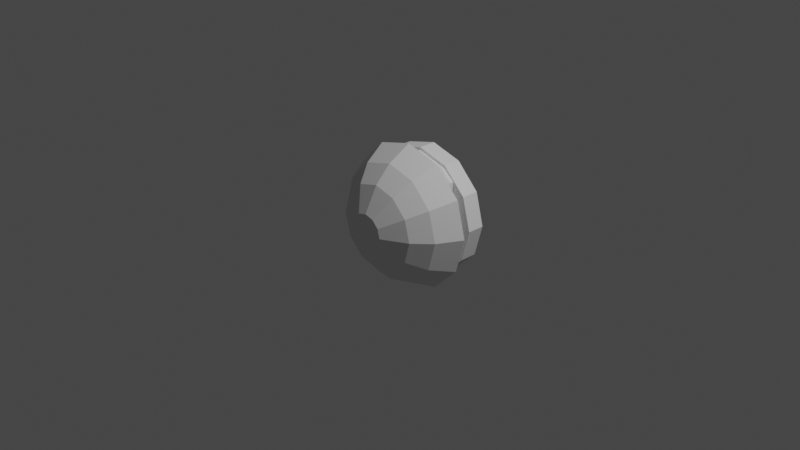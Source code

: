 # Source: sspx-dome-cupola-5-1-iva.blend  (saved by Blender 3.1.7; exported with 4.5.12 LTS)
import bpy
from mathutils import Matrix  # noqa: F401  (used for matrix-valued properties, if any)

bpy.ops.wm.read_factory_settings(use_empty=True)
scene = bpy.context.scene
scene.name = 'Scene'

# ---- collections
col_collection = bpy.data.collections.new('Collection'); scene.collection.children.link(col_collection)

# ---- world
world_world = bpy.data.worlds.new('World'); scene.world = world_world
world_world.use_nodes = True; world_world.node_tree.nodes.clear()
_N = world_world.node_tree.nodes; _L = world_world.node_tree.links
n0 = _N.new('ShaderNodeOutputWorld'); n0.name = 'World Output'; n0.location = (300, 300)
n1 = _N.new('ShaderNodeBackground'); n1.name = 'Background'; n1.location = (10, 300)
n1.inputs[0].default_value = (0.05088, 0.05088, 0.05088, 1.0)
_L.new(n1.outputs[0], n0.inputs[0])
n0.is_active_output = True
world_world.color = (0.05088, 0.05088, 0.05088)
world_world.use_sun_shadow = False
world_world.sun_shadow_jitter_overblur = 0.0

# ---- cameras
cam_camera = bpy.data.cameras.new('Camera')
cam_camera.clip_end = 100.0
cam_camera.ortho_scale = 7.314

# ---- lights
light_light = bpy.data.lights.new('Light', 'POINT')
light_light.transmission_factor = 0.0
light_light.energy = 1000.0
light_light.shadow_soft_size = 0.1
light_light.shadow_maximum_resolution = 0.006
light_light.use_absolute_resolution = True

# ---- meshes
me_cylinder = bpy.data.meshes.new('Cylinder')
me_cylinder.from_pydata([(-1.195e-08, 0.4832, 0.4104), (-8.212e-09, 0.292, 0.6711), (0.2052, 0.4832, 0.3554), (0.3355, 0.292, 0.5812), (0.3554, 0.4832, 0.2052), (0.4664, 0.292, 0.4667), (0.4104, 0.4832, 1.222e-08), (0.4664, 0.292, -7.809e-08), (0.3554, 0.4832, -0.2052), (0.4664, 0.292, -0.4661), (0.2052, 0.4832, -0.3554), (0.3355, 0.292, -0.5812), (-4.731e-08, 0.4832, -0.4104), (-6.805e-08, 0.292, -0.6711), (-0.2052, 0.4832, -0.3554), (-0.3355, 0.292, -0.5812), (-0.3554, 0.4832, -0.2052), (-0.4664, 0.292, -0.4661), (-0.4104, 0.4832, 6.131e-08), (-0.4664, 0.292, 1.368e-09), (-0.3554, 0.4832, 0.2052), (-0.4664, 0.292, 0.4667), (-0.2052, 0.4832, 0.3554), (-0.3355, 0.292, 0.5812), (0.3497, 0.292, 0.6057), (-8.212e-09, 0.292, 0.6994), (0.6057, 0.292, 0.3497), (0.6994, 0.292, -8.114e-08), (0.6057, 0.292, -0.3497), (0.3497, 0.292, -0.6057), (-6.936e-08, 0.292, -0.6994), (-0.3497, 0.292, -0.6057), (-0.6057, 0.292, -0.3497), (-0.6994, 0.292, 2.24e-09), (-0.6057, 0.292, 0.3497), (-0.3497, 0.292, 0.6057), (-8.212e-09, 0.2564, 0.6711), (0.3355, 0.2564, 0.5812), (0.4664, 0.2564, 0.4667), (0.4664, 0.2564, -7.809e-08), (0.4664, 0.2564, -0.4661), (0.3355, 0.2564, -0.5812), (-6.805e-08, 0.2564, -0.6711), (-0.3355, 0.2564, -0.5812), (-0.4664, 0.2564, -0.4661), (-0.4664, 0.2564, 1.368e-09), (-0.4664, 0.2564, 0.4667), (-0.3355, 0.2564, 0.5812), (-5.415e-09, 0.1325, 0.787), (0.3935, 0.1325, 0.6815), (0.6815, 0.1325, 0.3935), (0.787, 0.1325, -8.324e-08), (0.6815, 0.1325, -0.3935), (0.3935, 0.1325, -0.6815), (-7.558e-08, 0.1325, -0.787), (-0.3935, 0.1325, -0.6815), (-0.6815, 0.1325, -0.3935), (-0.787, 0.1325, 9.921e-09), (-0.6815, 0.1325, 0.3935), (-0.3935, 0.1325, 0.6815), (-7.299e-09, -0.1312, 0.6458), (0.3229, -0.1312, 0.5593), (0.5593, -0.1312, 0.3229), (0.6458, -0.1312, -7.624e-08), (0.5593, -0.1312, -0.3229), (0.3229, -0.1312, -0.5593), (-6.488e-08, -0.1312, -0.6458), (-0.3229, -0.1312, -0.5593), (-0.5593, -0.1312, -0.3229), (-0.6458, -0.1312, 2.118e-10), (-0.5593, -0.1312, 0.3229), (-0.3229, -0.1312, 0.5593), (-1.482e-08, -0.3079, 0.469), (0.2345, -0.3079, 0.4061), (0.4061, -0.3079, 0.2345), (0.469, -0.3079, -7.032e-08), (0.4061, -0.3079, -0.2345), (0.2345, -0.3079, -0.4061), (-5.663e-08, -0.3079, -0.469), (-0.2345, -0.3079, -0.4061), (-0.4061, -0.3079, -0.2345), (-0.469, -0.3079, -1.481e-08), (-0.4061, -0.3079, 0.2345), (-0.2345, -0.3079, 0.4061), (-1.664e-08, -0.4529, 0.2006), (0.1003, -0.4529, 0.1737), (0.1737, -0.4529, 0.1003), (0.2006, -0.4529, -6.064e-08), (0.1737, -0.4529, -0.1003), (0.1003, -0.4529, -0.1737), (-3.453e-08, -0.4529, -0.2006), (-0.1003, -0.4529, -0.1737), (-0.1737, -0.4529, -0.1003), (-0.2006, -0.4529, -3.689e-08), (-0.1737, -0.4529, 0.1003), (-0.1003, -0.4529, 0.1737), (-1.664e-08, -0.4529, 0.2006), (0.1003, -0.4529, 0.1737), (0.1737, -0.4529, 0.1003), (0.2006, -0.4529, -6.064e-08), (0.1737, -0.4529, -0.1003), (0.1003, -0.4529, -0.1737), (-3.453e-08, -0.4529, -0.2006), (-0.1003, -0.4529, -0.1737), (-0.1737, -0.4529, -0.1003), (-0.2006, -0.4529, -3.689e-08), (-0.1737, -0.4529, 0.1003), (-0.1003, -0.4529, 0.1737), (0.5803, 0.1331, 8.073e-06), (0.5803, 0.1331, -0.3863), (-0.5803, 0.1331, 0.3865), (-0.5803, 0.1331, -0.3863), (0.5803, 0.1331, 0.3865), (-0.5803, 0.1331, 8.151e-06), (0.5375, 0.1325, 0.5375), (0.5375, 0.1325, -0.5375), (-0.5375, 0.1325, -0.5375), (-0.5375, 0.1325, 0.5375), (-8.212e-09, 0.4832, 0.6994), (0.3497, 0.4832, 0.6057), (0.6057, 0.4832, 0.3497), (0.6994, 0.4832, 2.24e-09), (0.6057, 0.4832, -0.3497), (0.3497, 0.4832, -0.6057), (-6.936e-08, 0.4832, -0.6994), (-0.3497, 0.4832, -0.6057), (-0.6057, 0.4832, -0.3497), (-0.6994, 0.4832, 8.562e-08), (-0.6057, 0.4832, 0.3497), (-0.3497, 0.4832, 0.6057)], [], [(118, 119, 24, 25), (119, 120, 26, 24), (120, 121, 27, 26), (121, 122, 28, 27), (122, 123, 29, 28), (123, 124, 30, 29), (124, 125, 31, 30), (125, 126, 32, 31), (126, 127, 33, 32), (127, 128, 34, 33), (23, 47, 46, 21), (128, 129, 35, 34), (129, 118, 25, 35), (1, 25, 24, 3), (3, 24, 26, 5), (5, 26, 27, 7), (7, 27, 28, 9), (9, 28, 29, 11), (11, 29, 30, 13), (13, 30, 31, 15), (15, 31, 32, 17), (17, 32, 33, 19), (19, 33, 34, 21), (21, 34, 35, 23), (23, 35, 25, 1), (109, 52, 51, 108), (3, 37, 36, 1), (17, 44, 43, 15), (11, 41, 40, 9), (1, 36, 47, 23), (5, 38, 37, 3), (19, 45, 44, 17), (13, 42, 41, 11), (7, 39, 38, 5), (21, 46, 45, 19), (15, 43, 42, 13), (9, 40, 39, 7), (52, 64, 63, 51), (117, 58, 110), (37, 49, 48, 36), (111, 56, 116), (115, 52, 109), (36, 48, 59, 47), (112, 50, 114), (113, 57, 56, 111), (42, 54, 53, 41), (108, 51, 50, 112), (110, 58, 57, 113), (43, 55, 54, 42), (67, 79, 78, 66), (59, 71, 70, 58, 117), (49, 61, 60, 48), (56, 68, 67, 55, 116), (53, 65, 64, 52, 115), (48, 60, 71, 59), (50, 62, 61, 49, 114), (57, 69, 68, 56), (54, 66, 65, 53), (51, 63, 62, 50), (58, 70, 69, 57), (55, 67, 66, 54), (79, 91, 90, 78), (64, 76, 75, 63), (71, 83, 82, 70), (61, 73, 72, 60), (68, 80, 79, 67), (65, 77, 76, 64), (60, 72, 83, 71), (62, 74, 73, 61), (69, 81, 80, 68), (66, 78, 77, 65), (63, 75, 74, 62), (70, 82, 81, 69), (94, 106, 105, 93), (76, 88, 87, 75), (83, 95, 94, 82), (73, 85, 84, 72), (80, 92, 91, 79), (77, 89, 88, 76), (72, 84, 95, 83), (74, 86, 85, 73), (81, 93, 92, 80), (78, 90, 89, 77), (75, 87, 86, 74), (82, 94, 93, 81), (97, 98, 99, 100, 101, 102, 103, 104, 105, 106, 107, 96), (91, 103, 102, 90), (88, 100, 99, 87), (95, 107, 106, 94), (85, 97, 96, 84), (92, 104, 103, 91), (89, 101, 100, 88), (84, 96, 107, 95), (86, 98, 97, 85), (93, 105, 104, 92), (90, 102, 101, 89), (87, 99, 98, 86), (46, 110, 113, 45), (39, 108, 112, 38), (45, 113, 111, 44), (40, 109, 108, 39), (38, 114, 49, 37), (40, 115, 109), (46, 117, 110), (44, 116, 55, 43), (47, 59, 117, 46), (111, 116, 44), (41, 53, 115, 40), (112, 114, 38), (2, 119, 118, 0), (4, 120, 119, 2), (6, 121, 120, 4), (8, 122, 121, 6), (10, 123, 122, 8), (12, 124, 123, 10), (14, 125, 124, 12), (16, 126, 125, 14), (18, 127, 126, 16), (20, 128, 127, 18), (22, 129, 128, 20), (0, 118, 129, 22)])
_uv = me_cylinder.uv_layers.new(name='UVMap')
_uv.uv.foreach_set('vector', [1.0, 0.5, 0.9167, 0.5, 0.9167, 1.0, 1.0, 1.0, 0.9167, 0.5, 0.8333, 0.5, 0.8333, 1.0, 0.9167, 1.0, 0.8333, 0.5, 0.75, 0.5, 0.75, 1.0, 0.8333, 1.0, 0.75, 0.5, 0.6667, 0.5, 0.6667, 1.0, 0.75, 1.0, 0.6667, 0.5, 0.5833, 0.5, 0.5833, 1.0, 0.6667, 1.0, 0.5833, 0.5, 0.5, 0.5, 0.5, 1.0, 0.5833, 1.0, 0.5, 0.5, 0.4167, 0.5, 0.4167, 1.0, 0.5, 1.0, 0.4167, 0.5, 0.3333, 0.5, 0.3333, 1.0, 0.4167, 1.0, 0.3333, 0.5, 0.25, 0.5, 0.25, 1.0, 0.3333, 1.0, 0.25, 0.5, 0.1667, 0.5, 0.1667, 1.0, 0.25, 1.0, 0.1349, 0.4494, 0.1349, 0.4494, 0.09025, 0.4048, 0.09025, 0.4048, 0.1667, 0.5, 0.08333, 0.5, 0.08333, 1.0, 0.1667, 1.0, 0.08333, 0.5, 7.451e-08, 0.5, 7.451e-08, 1.0, 0.08333, 1.0, 0.25, 0.4803, 0.25, 0.49, 0.37, 0.4578, 0.3651, 0.4494, 0.3651, 0.4494, 0.37, 0.4578, 0.4578, 0.37, 0.4098, 0.4048, 0.4098, 0.4048, 0.4578, 0.37, 0.49, 0.25, 0.4803, 0.25, 0.4803, 0.25, 0.49, 0.25, 0.4578, 0.13, 0.4099, 0.09536, 0.4099, 0.09536, 0.4578, 0.13, 0.37, 0.04215, 0.3651, 0.05057, 0.3651, 0.05057, 0.37, 0.04215, 0.25, 0.01, 0.25, 0.01971, 0.25, 0.01971, 0.25, 0.01, 0.13, 0.04215, 0.1349, 0.05057, 0.1349, 0.05057, 0.13, 0.04215, 0.04215, 0.13, 0.09006, 0.09536, 0.09006, 0.09536, 0.04215, 0.13, 0.01, 0.25, 0.01971, 0.25, 0.01971, 0.25, 0.01, 0.25, 0.04215, 0.37, 0.09025, 0.4048, 0.09025, 0.4048, 0.04215, 0.37, 0.13, 0.4578, 0.1349, 0.4494, 0.1349, 0.4494, 0.13, 0.4578, 0.25, 0.49, 0.25, 0.4803, 0.4297, 0.1151, 0.4494, 0.1349, 0.4803, 0.25, 0.4803, 0.25, 0.3651, 0.4494, 0.3651, 0.4494, 0.25, 0.4803, 0.25, 0.4803, 0.09006, 0.09536, 0.09006, 0.09536, 0.1349, 0.05057, 0.1349, 0.05057, 0.3651, 0.05057, 0.3651, 0.05057, 0.4099, 0.09536, 0.4099, 0.09536, 0.25, 0.4803, 0.25, 0.4803, 0.1349, 0.4494, 0.1349, 0.4494, 0.4098, 0.4048, 0.4098, 0.4048, 0.3651, 0.4494, 0.3651, 0.4494, 0.01971, 0.25, 0.01971, 0.25, 0.09006, 0.09536, 0.09006, 0.09536, 0.25, 0.01971, 0.25, 0.01971, 0.3651, 0.05057, 0.3651, 0.05057, 0.4803, 0.25, 0.4803, 0.25, 0.4098, 0.4048, 0.4098, 0.4048, 0.09025, 0.4048, 0.09025, 0.4048, 0.01971, 0.25, 0.01971, 0.25, 0.1349, 0.05057, 0.1349, 0.05057, 0.25, 0.01971, 0.25, 0.01971, 0.4099, 0.09536, 0.4099, 0.09536, 0.4803, 0.25, 0.4803, 0.25, 0.4494, 0.1349, 0.4494, 0.1349, 0.4803, 0.25, 0.4803, 0.25, 0.09271, 0.4073, 0.05057, 0.3651, 0.07041, 0.385, 0.3651, 0.4494, 0.3651, 0.4494, 0.25, 0.4803, 0.25, 0.4803, 0.07031, 0.1151, 0.05057, 0.1349, 0.09271, 0.09271, 0.4073, 0.09271, 0.4494, 0.1349, 0.4297, 0.1151, 0.25, 0.4803, 0.25, 0.4803, 0.1349, 0.4494, 0.1349, 0.4494, 0.4296, 0.385, 0.4494, 0.3651, 0.4073, 0.4073, 0.01971, 0.25, 0.01971, 0.25, 0.05057, 0.1349, 0.07031, 0.1151, 0.25, 0.01971, 0.25, 0.01971, 0.3651, 0.05057, 0.3651, 0.05057, 0.4803, 0.25, 0.4803, 0.25, 0.4494, 0.3651, 0.4296, 0.385, 0.07041, 0.385, 0.05057, 0.3651, 0.01971, 0.25, 0.01971, 0.25, 0.1349, 0.05057, 0.1349, 0.05057, 0.25, 0.01971, 0.25, 0.01971, 0.1349, 0.05057, 0.1349, 0.05057, 0.25, 0.01971, 0.25, 0.01971, 0.1349, 0.4494, 0.1349, 0.4494, 0.05057, 0.3651, 0.05057, 0.3651, 0.09271, 0.4073, 0.3651, 0.4494, 0.3651, 0.4494, 0.25, 0.4803, 0.25, 0.4803, 0.05057, 0.1349, 0.05057, 0.1349, 0.1349, 0.05057, 0.1349, 0.05057, 0.09271, 0.09271, 0.3651, 0.05057, 0.3651, 0.05057, 0.4494, 0.1349, 0.4494, 0.1349, 0.4073, 0.09271, 0.25, 0.4803, 0.25, 0.4803, 0.1349, 0.4494, 0.1349, 0.4494, 0.4494, 0.3651, 0.4494, 0.3651, 0.3651, 0.4494, 0.3651, 0.4494, 0.4073, 0.4073, 0.01971, 0.25, 0.01971, 0.25, 0.05057, 0.1349, 0.05057, 0.1349, 0.25, 0.01971, 0.25, 0.01971, 0.3651, 0.05057, 0.3651, 0.05057, 0.4803, 0.25, 0.4803, 0.25, 0.4494, 0.3651, 0.4494, 0.3651, 0.05057, 0.3651, 0.05057, 0.3651, 0.01971, 0.25, 0.01971, 0.25, 0.1349, 0.05057, 0.1349, 0.05057, 0.25, 0.01971, 0.25, 0.01971, 0.1349, 0.05057, 0.1349, 0.05057, 0.25, 0.01971, 0.25, 0.01971, 0.4494, 0.1349, 0.4494, 0.1349, 0.4803, 0.25, 0.4803, 0.25, 0.1349, 0.4494, 0.1349, 0.4494, 0.05057, 0.3651, 0.05057, 0.3651, 0.3651, 0.4494, 0.3651, 0.4494, 0.25, 0.4803, 0.25, 0.4803, 0.05057, 0.1349, 0.05057, 0.1349, 0.1349, 0.05057, 0.1349, 0.05057, 0.3651, 0.05057, 0.3651, 0.05057, 0.4494, 0.1349, 0.4494, 0.1349, 0.25, 0.4803, 0.25, 0.4803, 0.1349, 0.4494, 0.1349, 0.4494, 0.4494, 0.3651, 0.4494, 0.3651, 0.3651, 0.4494, 0.3651, 0.4494, 0.01971, 0.25, 0.01971, 0.25, 0.05057, 0.1349, 0.05057, 0.1349, 0.25, 0.01971, 0.25, 0.01971, 0.3651, 0.05057, 0.3651, 0.05057, 0.4803, 0.25, 0.4803, 0.25, 0.4494, 0.3651, 0.4494, 0.3651, 0.05057, 0.3651, 0.05057, 0.3651, 0.01971, 0.25, 0.01971, 0.25, 0.05057, 0.3651, 0.05057, 0.3651, 0.01971, 0.25, 0.01971, 0.25, 0.4494, 0.1349, 0.4494, 0.1349, 0.4803, 0.25, 0.4803, 0.25, 0.1349, 0.4494, 0.1349, 0.4494, 0.05057, 0.3651, 0.05057, 0.3651, 0.3651, 0.4494, 0.3651, 0.4494, 0.25, 0.4803, 0.25, 0.4803, 0.05057, 0.1349, 0.05057, 0.1349, 0.1349, 0.05057, 0.1349, 0.05057, 0.3651, 0.05057, 0.3651, 0.05057, 0.4494, 0.1349, 0.4494, 0.1349, 0.25, 0.4803, 0.25, 0.4803, 0.1349, 0.4494, 0.1349, 0.4494, 0.4494, 0.3651, 0.4494, 0.3651, 0.3651, 0.4494, 0.3651, 0.4494, 0.01971, 0.25, 0.01971, 0.25, 0.05057, 0.1349, 0.05057, 0.1349, 0.25, 0.01971, 0.25, 0.01971, 0.3651, 0.05057, 0.3651, 0.05057, 0.4803, 0.25, 0.4803, 0.25, 0.4494, 0.3651, 0.4494, 0.3651, 0.05057, 0.3651, 0.05057, 0.3651, 0.01971, 0.25, 0.01971, 0.25, 0.3651, 0.4494, 0.4494, 0.3651, 0.4803, 0.25, 0.4494, 0.1349, 0.3651, 0.05057, 0.25, 0.01971, 0.1349, 0.05057, 0.05057, 0.1349, 0.01971, 0.25, 0.05057, 0.3651, 0.1349, 0.4494, 0.25, 0.4803, 0.1349, 0.05057, 0.1349, 0.05057, 0.25, 0.01971, 0.25, 0.01971, 0.4494, 0.1349, 0.4494, 0.1349, 0.4803, 0.25, 0.4803, 0.25, 0.1349, 0.4494, 0.1349, 0.4494, 0.05057, 0.3651, 0.05057, 0.3651, 0.3651, 0.4494, 0.3651, 0.4494, 0.25, 0.4803, 0.25, 0.4803, 0.05057, 0.1349, 0.05057, 0.1349, 0.1349, 0.05057, 0.1349, 0.05057, 0.3651, 0.05057, 0.3651, 0.05057, 0.4494, 0.1349, 0.4494, 0.1349, 0.25, 0.4803, 0.25, 0.4803, 0.1349, 0.4494, 0.1349, 0.4494, 0.4494, 0.3651, 0.4494, 0.3651, 0.3651, 0.4494, 0.3651, 0.4494, 0.01971, 0.25, 0.01971, 0.25, 0.05057, 0.1349, 0.05057, 0.1349, 0.25, 0.01971, 0.25, 0.01971, 0.3651, 0.05057, 0.3651, 0.05057, 0.4803, 0.25, 0.4803, 0.25, 0.4494, 0.3651, 0.4494, 0.3651, 0.09025, 0.4048, 0.07041, 0.385, 0.01971, 0.25, 0.01971, 0.25, 0.4803, 0.25, 0.4803, 0.25, 0.4296, 0.385, 0.4098, 0.4048, 0.01971, 0.25, 0.01971, 0.25, 0.07031, 0.1151, 0.09006, 0.09536, 0.4099, 0.09536, 0.4297, 0.1151, 0.4803, 0.25, 0.4803, 0.25, 0.4098, 0.4048, 0.4073, 0.4073, 0.3651, 0.4494, 0.3651, 0.4494, 0.4099, 0.09536, 0.4073, 0.09271, 0.4297, 0.1151, 0.09025, 0.4048, 0.09271, 0.4073, 0.07041, 0.385, 0.09006, 0.09536, 0.09271, 0.09271, 0.1349, 0.05057, 0.1349, 0.05057, 0.1349, 0.4494, 0.1349, 0.4494, 0.09271, 0.4073, 0.09025, 0.4048, 0.07031, 0.1151, 0.09271, 0.09271, 0.09006, 0.09536, 0.3651, 0.05057, 0.3651, 0.05057, 0.4073, 0.09271, 0.4099, 0.09536, 0.4296, 0.385, 0.4073, 0.4073, 0.4098, 0.4048, 0.8659, 0.4508, 0.87, 0.4578, 0.75, 0.49, 0.75, 0.4819, 0.9508, 0.3659, 0.9578, 0.37, 0.87, 0.4578, 0.8659, 0.4508, 0.9819, 0.25, 0.99, 0.25, 0.9578, 0.37, 0.9508, 0.3659, 0.9508, 0.1341, 0.9578, 0.13, 0.99, 0.25, 0.9819, 0.25, 0.8659, 0.0492, 0.87, 0.04215, 0.9578, 0.13, 0.9508, 0.1341, 0.75, 0.01813, 0.75, 0.01, 0.87, 0.04215, 0.8659, 0.0492, 0.6341, 0.0492, 0.63, 0.04215, 0.75, 0.01, 0.75, 0.01813, 0.5492, 0.1341, 0.5422, 0.13, 0.63, 0.04215, 0.6341, 0.0492, 0.5181, 0.25, 0.51, 0.25, 0.5422, 0.13, 0.5492, 0.1341, 0.5492, 0.3659, 0.5422, 0.37, 0.51, 0.25, 0.5181, 0.25, 0.6341, 0.4508, 0.63, 0.4578, 0.5422, 0.37, 0.5492, 0.3659, 0.75, 0.4819, 0.75, 0.49, 0.63, 0.4578, 0.6341, 0.4508])
me_cylinder.use_remesh_fix_poles = True
me_cylinder.use_remesh_preserve_attributes = False
me_cylinder.update()

# ---- objects
ob_light = bpy.data.objects.new('Light', light_light)
ob_camera = bpy.data.objects.new('Camera', cam_camera)
ob_nf_htch_iva_basic = bpy.data.objects.new('NF_HTCH_IVA_Basic', None)
ob_shellcollider = bpy.data.objects.new('shellCollider', me_cylinder)
ob_freeiva = bpy.data.objects.new('FreeIva', None)

# ---- transforms, parenting, visibility, modifiers, constraints
ob_light.location = (4.076, 1.005, 5.904)
ob_light.rotation_euler = (0.6503, 0.05522, 1.866)
ob_light.lock_rotations_4d = False
ob_light.empty_display_type = 'ARROWS'
ob_light.color = (0.0, 0.0, 0.0, 0.0)
ob_light.lineart.crease_threshold = 0.0
ob_camera.location = (7.359, -6.926, 4.958)
ob_camera.rotation_euler = (1.109, 0.0, 0.8149)
ob_camera.lock_rotations_4d = False
ob_camera.empty_display_type = 'ARROWS'
ob_camera.color = (0.0, 0.0, 0.0, 0.0)
ob_camera.display_type = 'WIRE'
ob_camera.lineart.crease_threshold = 0.0
ob_nf_htch_iva_basic.location = (0.0, 0.452, 0.0)
ob_nf_htch_iva_basic.rotation_mode = 'QUATERNION'
ob_nf_htch_iva_basic.rotation_quaternion = (0.7071, 0.7071, 0.0, 0.0)
ob_shellcollider.parent = ob_freeiva
ob_shellcollider.location = (0.0, 0.0, 0.0)
ob_freeiva.location = (0.0, 0.0, 0.0)

# ---- collection membership
col_collection.objects.link(ob_light)
col_collection.objects.link(ob_camera)
col_collection.objects.link(ob_nf_htch_iva_basic)
col_collection.objects.link(ob_shellcollider)
col_collection.objects.link(ob_freeiva)

# ---- scene / render settings (as saved in the file)
scene.camera = ob_camera
scene.frame_start = 1; scene.frame_end = 250; scene.frame_set(1)
scene.render.engine = 'BLENDER_EEVEE_NEXT'
scene.cycles.sampling_pattern = 'TABULATED_SOBOL'
scene.cycles.use_light_tree = False
scene.view_settings.view_transform = 'Filmic'
bpy.context.view_layer.update()
